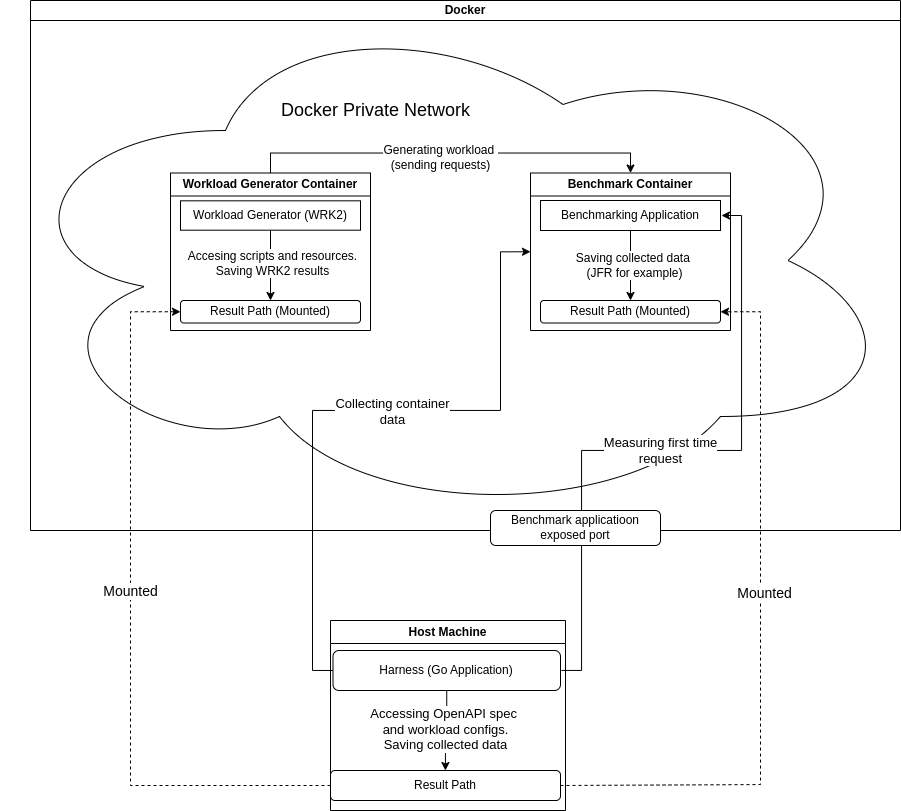

The diagram above was exported from draw.io. Its source (the exported page's mxGraphModel, read from the mxfile embedded in the PNG):
<mxGraphModel dx="1678" dy="939" grid="1" gridSize="10" guides="1" tooltips="1" connect="1" arrows="1" fold="1" page="1" pageScale="1" pageWidth="2339" pageHeight="3300" background="#ffffff" math="0" shadow="0">
  <root>
    <mxCell id="0" />
    <mxCell id="1" parent="0" />
    <mxCell id="HydvQuM8qgr2bMyQDX58-30" value="Docker" style="swimlane;whiteSpace=wrap;html=1;startSize=20;" vertex="1" parent="1">
      <mxGeometry x="1010" y="60" width="870" height="530" as="geometry" />
    </mxCell>
    <mxCell id="HydvQuM8qgr2bMyQDX58-31" value="" style="ellipse;shape=cloud;whiteSpace=wrap;html=1;" vertex="1" parent="HydvQuM8qgr2bMyQDX58-30">
      <mxGeometry x="-30" width="900" height="520" as="geometry" />
    </mxCell>
    <mxCell id="HydvQuM8qgr2bMyQDX58-48" style="edgeStyle=orthogonalEdgeStyle;rounded=0;orthogonalLoop=1;jettySize=auto;html=1;exitX=0.5;exitY=1;exitDx=0;exitDy=0;entryX=0.5;entryY=0;entryDx=0;entryDy=0;" edge="1" parent="HydvQuM8qgr2bMyQDX58-30" source="HydvQuM8qgr2bMyQDX58-35" target="HydvQuM8qgr2bMyQDX58-36">
      <mxGeometry relative="1" as="geometry" />
    </mxCell>
    <mxCell id="HydvQuM8qgr2bMyQDX58-49" value="Saving collected data&amp;nbsp;&lt;div&gt;(JFR for example)&lt;/div&gt;" style="edgeLabel;html=1;align=center;verticalAlign=middle;resizable=0;points=[];fontSize=12;" vertex="1" connectable="0" parent="HydvQuM8qgr2bMyQDX58-48">
      <mxGeometry x="-0.0134" y="3" relative="1" as="geometry">
        <mxPoint as="offset" />
      </mxGeometry>
    </mxCell>
    <mxCell id="HydvQuM8qgr2bMyQDX58-35" value="Benchmarking Application" style="rounded=0;whiteSpace=wrap;html=1;" vertex="1" parent="HydvQuM8qgr2bMyQDX58-30">
      <mxGeometry x="510" y="200" width="180" height="30" as="geometry" />
    </mxCell>
    <mxCell id="HydvQuM8qgr2bMyQDX58-57" value="&lt;font style=&quot;font-size: 18px;&quot;&gt;Docker Private Network&lt;/font&gt;" style="text;html=1;align=center;verticalAlign=middle;resizable=0;points=[];autosize=1;strokeColor=none;fillColor=none;" vertex="1" parent="HydvQuM8qgr2bMyQDX58-30">
      <mxGeometry x="240" y="90" width="210" height="40" as="geometry" />
    </mxCell>
    <mxCell id="HydvQuM8qgr2bMyQDX58-62" style="edgeStyle=orthogonalEdgeStyle;rounded=0;orthogonalLoop=1;jettySize=auto;html=1;exitX=0.5;exitY=0;exitDx=0;exitDy=0;entryX=0.5;entryY=0;entryDx=0;entryDy=0;" edge="1" parent="HydvQuM8qgr2bMyQDX58-30" source="HydvQuM8qgr2bMyQDX58-32" target="HydvQuM8qgr2bMyQDX58-34">
      <mxGeometry relative="1" as="geometry" />
    </mxCell>
    <mxCell id="HydvQuM8qgr2bMyQDX58-63" value="&lt;font style=&quot;font-size: 12px;&quot;&gt;Generating workload&amp;nbsp;&lt;/font&gt;&lt;div&gt;&lt;font style=&quot;font-size: 12px;&quot;&gt;(sending requests)&lt;/font&gt;&lt;/div&gt;" style="edgeLabel;html=1;align=center;verticalAlign=middle;resizable=0;points=[];" vertex="1" connectable="0" parent="HydvQuM8qgr2bMyQDX58-62">
      <mxGeometry x="-0.0552" y="-4" relative="1" as="geometry">
        <mxPoint as="offset" />
      </mxGeometry>
    </mxCell>
    <mxCell id="HydvQuM8qgr2bMyQDX58-32" value="Workload Generator Container" style="swimlane;whiteSpace=wrap;html=1;" vertex="1" parent="HydvQuM8qgr2bMyQDX58-30">
      <mxGeometry x="140" y="172.5" width="200" height="157.5" as="geometry">
        <mxRectangle x="160" y="172.5" width="200" height="30" as="alternateBounds" />
      </mxGeometry>
    </mxCell>
    <mxCell id="HydvQuM8qgr2bMyQDX58-37" value="Workload Generator (WRK2)" style="rounded=0;whiteSpace=wrap;html=1;" vertex="1" parent="HydvQuM8qgr2bMyQDX58-32">
      <mxGeometry x="10" y="27.819999999999993" width="180" height="29.37" as="geometry" />
    </mxCell>
    <mxCell id="HydvQuM8qgr2bMyQDX58-33" value="Result Path (Mounted)" style="rounded=1;whiteSpace=wrap;html=1;" vertex="1" parent="HydvQuM8qgr2bMyQDX58-32">
      <mxGeometry x="10" y="127.5" width="180" height="22.5" as="geometry" />
    </mxCell>
    <mxCell id="HydvQuM8qgr2bMyQDX58-46" style="edgeStyle=orthogonalEdgeStyle;rounded=0;orthogonalLoop=1;jettySize=auto;html=1;exitX=0.5;exitY=1;exitDx=0;exitDy=0;entryX=0.5;entryY=0;entryDx=0;entryDy=0;" edge="1" parent="HydvQuM8qgr2bMyQDX58-32" source="HydvQuM8qgr2bMyQDX58-37" target="HydvQuM8qgr2bMyQDX58-33">
      <mxGeometry relative="1" as="geometry" />
    </mxCell>
    <mxCell id="HydvQuM8qgr2bMyQDX58-47" value="&lt;font style=&quot;font-size: 12px;&quot;&gt;Accesing scripts and resources.&lt;/font&gt;&lt;div&gt;&lt;font style=&quot;font-size: 12px;&quot;&gt;Saving WRK2 results&lt;/font&gt;&lt;/div&gt;" style="edgeLabel;html=1;align=center;verticalAlign=middle;resizable=0;points=[];" vertex="1" connectable="0" parent="HydvQuM8qgr2bMyQDX58-46">
      <mxGeometry x="-0.071" y="1" relative="1" as="geometry">
        <mxPoint as="offset" />
      </mxGeometry>
    </mxCell>
    <mxCell id="HydvQuM8qgr2bMyQDX58-34" value="Benchmark Container" style="swimlane;whiteSpace=wrap;html=1;" vertex="1" parent="HydvQuM8qgr2bMyQDX58-30">
      <mxGeometry x="500" y="172.5" width="200" height="157.5" as="geometry">
        <mxRectangle x="440" y="172.5" width="160" height="30" as="alternateBounds" />
      </mxGeometry>
    </mxCell>
    <mxCell id="HydvQuM8qgr2bMyQDX58-36" value="Result Path (Mounted)" style="rounded=1;whiteSpace=wrap;html=1;" vertex="1" parent="HydvQuM8qgr2bMyQDX58-34">
      <mxGeometry x="10" y="127.5" width="180" height="22.5" as="geometry" />
    </mxCell>
    <mxCell id="HydvQuM8qgr2bMyQDX58-39" value="Host Machine" style="swimlane;whiteSpace=wrap;html=1;" vertex="1" parent="1">
      <mxGeometry x="1310" y="680" width="235" height="190" as="geometry">
        <mxRectangle x="1287.5" y="680" width="120" height="30" as="alternateBounds" />
      </mxGeometry>
    </mxCell>
    <mxCell id="HydvQuM8qgr2bMyQDX58-60" style="edgeStyle=orthogonalEdgeStyle;rounded=0;orthogonalLoop=1;jettySize=auto;html=1;" edge="1" parent="HydvQuM8qgr2bMyQDX58-39" source="HydvQuM8qgr2bMyQDX58-40" target="HydvQuM8qgr2bMyQDX58-41">
      <mxGeometry relative="1" as="geometry" />
    </mxCell>
    <mxCell id="HydvQuM8qgr2bMyQDX58-61" value="&lt;div&gt;&lt;font style=&quot;font-size: 13px;&quot;&gt;Accessing OpenAPI spec&amp;nbsp;&lt;/font&gt;&lt;/div&gt;&lt;div&gt;&lt;font style=&quot;font-size: 13px;&quot;&gt;a&lt;span style=&quot;background-color: light-dark(#ffffff, var(--ge-dark-color, #121212)); color: light-dark(rgb(0, 0, 0), rgb(255, 255, 255));&quot;&gt;nd workload configs.&lt;/span&gt;&lt;/font&gt;&lt;/div&gt;&lt;font style=&quot;font-size: 13px;&quot;&gt;Saving collected data&lt;/font&gt;" style="edgeLabel;html=1;align=center;verticalAlign=middle;resizable=0;points=[];" vertex="1" connectable="0" parent="HydvQuM8qgr2bMyQDX58-60">
      <mxGeometry x="-0.0518" y="-2" relative="1" as="geometry">
        <mxPoint as="offset" />
      </mxGeometry>
    </mxCell>
    <mxCell id="HydvQuM8qgr2bMyQDX58-40" value="Harness (Go Application)" style="rounded=1;whiteSpace=wrap;html=1;" vertex="1" parent="HydvQuM8qgr2bMyQDX58-39">
      <mxGeometry x="2.5" y="30" width="227.5" height="40" as="geometry" />
    </mxCell>
    <mxCell id="HydvQuM8qgr2bMyQDX58-41" value="Result Path" style="rounded=1;whiteSpace=wrap;html=1;" vertex="1" parent="HydvQuM8qgr2bMyQDX58-39">
      <mxGeometry y="150" width="230" height="30" as="geometry" />
    </mxCell>
    <mxCell id="HydvQuM8qgr2bMyQDX58-53" style="edgeStyle=orthogonalEdgeStyle;rounded=0;orthogonalLoop=1;jettySize=auto;html=1;entryX=1;entryY=0.5;entryDx=0;entryDy=0;dashed=1;exitX=1;exitY=0.5;exitDx=0;exitDy=0;" edge="1" parent="1" source="HydvQuM8qgr2bMyQDX58-41" target="HydvQuM8qgr2bMyQDX58-36">
      <mxGeometry relative="1" as="geometry">
        <mxPoint x="1400.0005882352941" y="828.76" as="sourcePoint" />
        <mxPoint x="1637.5299999999995" y="340.00999999999976" as="targetPoint" />
        <Array as="points">
          <mxPoint x="1740" y="844" />
          <mxPoint x="1740" y="371" />
        </Array>
      </mxGeometry>
    </mxCell>
    <mxCell id="HydvQuM8qgr2bMyQDX58-54" value="&lt;font style=&quot;font-size: 14px;&quot;&gt;Mounted&lt;/font&gt;" style="edgeLabel;html=1;align=center;verticalAlign=middle;resizable=0;points=[];" vertex="1" connectable="0" parent="HydvQuM8qgr2bMyQDX58-53">
      <mxGeometry x="0.1004" y="-3" relative="1" as="geometry">
        <mxPoint as="offset" />
      </mxGeometry>
    </mxCell>
    <mxCell id="HydvQuM8qgr2bMyQDX58-55" style="edgeStyle=orthogonalEdgeStyle;rounded=0;orthogonalLoop=1;jettySize=auto;html=1;entryX=0;entryY=0.5;entryDx=0;entryDy=0;dashed=1;" edge="1" parent="1" source="HydvQuM8qgr2bMyQDX58-41" target="HydvQuM8qgr2bMyQDX58-33">
      <mxGeometry relative="1" as="geometry">
        <Array as="points">
          <mxPoint x="1110" y="845" />
          <mxPoint x="1110" y="371" />
        </Array>
      </mxGeometry>
    </mxCell>
    <mxCell id="HydvQuM8qgr2bMyQDX58-56" value="&lt;font style=&quot;font-size: 14px;&quot;&gt;Mounted&lt;/font&gt;" style="edgeLabel;html=1;align=center;verticalAlign=middle;resizable=0;points=[];" vertex="1" connectable="0" parent="HydvQuM8qgr2bMyQDX58-55">
      <mxGeometry x="0.1389" y="1" relative="1" as="geometry">
        <mxPoint y="17" as="offset" />
      </mxGeometry>
    </mxCell>
    <mxCell id="HydvQuM8qgr2bMyQDX58-64" style="edgeStyle=orthogonalEdgeStyle;rounded=0;orthogonalLoop=1;jettySize=auto;html=1;entryX=1;entryY=0.5;entryDx=0;entryDy=0;" edge="1" parent="1">
      <mxGeometry relative="1" as="geometry">
        <mxPoint x="1540.9999999999995" y="729.9411764705881" as="sourcePoint" />
        <mxPoint x="1700.9999999999995" y="275.0000000000002" as="targetPoint" />
        <Array as="points">
          <mxPoint x="1561" y="730" />
          <mxPoint x="1561" y="510" />
          <mxPoint x="1721" y="510" />
          <mxPoint x="1721" y="275" />
        </Array>
      </mxGeometry>
    </mxCell>
    <mxCell id="HydvQuM8qgr2bMyQDX58-65" value="&lt;font style=&quot;font-size: 13px;&quot;&gt;Measuring first time&lt;/font&gt;&lt;div&gt;&lt;font style=&quot;font-size: 13px;&quot;&gt;request&lt;/font&gt;&lt;/div&gt;" style="edgeLabel;html=1;align=center;verticalAlign=middle;resizable=0;points=[];" vertex="1" connectable="0" parent="HydvQuM8qgr2bMyQDX58-64">
      <mxGeometry x="-0.0275" y="1" relative="1" as="geometry">
        <mxPoint as="offset" />
      </mxGeometry>
    </mxCell>
    <mxCell id="HydvQuM8qgr2bMyQDX58-38" value="Benchmark applicatioon exposed port" style="rounded=1;whiteSpace=wrap;html=1;" vertex="1" parent="1">
      <mxGeometry x="1470" y="570" width="170" height="35" as="geometry" />
    </mxCell>
    <mxCell id="HydvQuM8qgr2bMyQDX58-69" style="edgeStyle=orthogonalEdgeStyle;rounded=0;orthogonalLoop=1;jettySize=auto;html=1;entryX=0;entryY=0.5;entryDx=0;entryDy=0;exitX=0;exitY=0.5;exitDx=0;exitDy=0;" edge="1" parent="1" source="HydvQuM8qgr2bMyQDX58-40" target="HydvQuM8qgr2bMyQDX58-34">
      <mxGeometry relative="1" as="geometry">
        <Array as="points">
          <mxPoint x="1292" y="730" />
          <mxPoint x="1292" y="470" />
          <mxPoint x="1480" y="470" />
          <mxPoint x="1480" y="311" />
        </Array>
      </mxGeometry>
    </mxCell>
    <mxCell id="HydvQuM8qgr2bMyQDX58-70" value="&lt;font style=&quot;font-size: 13px;&quot;&gt;Collecting container&lt;/font&gt;&lt;div&gt;&lt;font style=&quot;font-size: 13px;&quot;&gt;data&lt;/font&gt;&lt;/div&gt;" style="edgeLabel;html=1;align=center;verticalAlign=middle;resizable=0;points=[];" vertex="1" connectable="0" parent="HydvQuM8qgr2bMyQDX58-69">
      <mxGeometry x="0.0955" relative="1" as="geometry">
        <mxPoint as="offset" />
      </mxGeometry>
    </mxCell>
  </root>
</mxGraphModel>